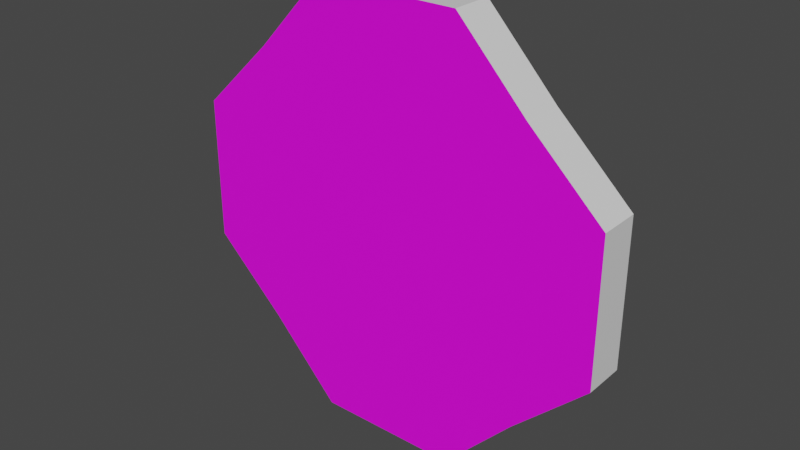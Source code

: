 # Source: part2.blend  (saved by Blender 3.6.13; exported with 4.5.12 LTS)
import bpy
from mathutils import Matrix  # noqa: F401  (used for matrix-valued properties, if any)

bpy.ops.wm.read_factory_settings(use_empty=True)
scene = bpy.context.scene
scene.name = 'Scene'

# ---- collections
col_collection = bpy.data.collections.new('Collection'); scene.collection.children.link(col_collection)

# ---- images (referenced by path relative to the original .blend; pixels are not part of the script)
import os
ASSET_DIR = os.environ.get("B2B_ASSET_DIR", "")  # directory of the original .blend (textures are referenced by path, not embedded)
HERE = os.path.dirname(os.path.abspath(__file__))  # packed textures are extracted next to this script under _unpacked/

def load_image(name, relpath, width, height, colorspace="sRGB"):
    """Load a texture the original file referenced (path relative to the .blend, or extracted next to this script)."""
    p = next((c for c in (os.path.join(HERE, relpath), os.path.join(ASSET_DIR, relpath)) if relpath and os.path.exists(c)), "")
    if p:
        img = bpy.data.images.load(p, check_existing=True)
        img.name = name
    else:  # same state as the original file: an image datablock whose file is absent (Cycles renders it pink)
        img = bpy.data.images.new(name, width, height)
        img.source = "FILE"
        img.filepath = "//" + (relpath or name)
    img.colorspace_settings.name = colorspace
    return img
img_stop_png = load_image('stop.png', 'stop.png', 1024, 1024, 'sRGB')

# ---- materials (node trees are filled in below, after node groups)
mat_material = bpy.data.materials.new('Material')
mat_material.alpha_threshold = 0.0
mat_material.use_transparent_shadow = False
mat_material.roughness = 0.5
mat_material.line_color = (0.0, 0.0, 0.0, 1.0)
mat_front = bpy.data.materials.new('front')
mat_front.use_transparent_shadow = False

# ---- material node trees
mat_material.use_nodes = True; mat_material.node_tree.nodes.clear()
_N = mat_material.node_tree.nodes; _L = mat_material.node_tree.links
n0 = _N.new('ShaderNodeOutputMaterial'); n0.name = 'Material Output'; n0.location = (300, 300)
n1 = _N.new('ShaderNodeBsdfPrincipled'); n1.name = 'Principled BSDF'; n1.location = (10, 300)
n1.distribution = 'GGX'
n1.subsurface_method = 'RANDOM_WALK_SKIN'
n1.inputs[3].default_value = 1.45
n1.inputs[27].default_value = (0.0, 0.0, 0.0, 1.0)
n1.inputs[28].default_value = 1.0
_L.new(n1.outputs[0], n0.inputs[0])
n0.is_active_output = True
mat_front.use_nodes = True; mat_front.node_tree.nodes.clear()
_N = mat_front.node_tree.nodes; _L = mat_front.node_tree.links
n0 = _N.new('ShaderNodeBsdfPrincipled'); n0.name = 'Principled BSDF'; n0.location = (10, 300)
n0.distribution = 'GGX'
n0.subsurface_method = 'RANDOM_WALK_SKIN'
n0.inputs[3].default_value = 1.45
n0.inputs[27].default_value = (0.0, 0.0, 0.0, 1.0)
n0.inputs[28].default_value = 1.0
n1 = _N.new('ShaderNodeOutputMaterial'); n1.name = 'Material Output'; n1.location = (300, 300)
n2 = _N.new('ShaderNodeTexImage'); n2.name = 'Image Texture'; n2.location = (-418, 183)
n2.image = img_stop_png
_L.new(n0.outputs[0], n1.inputs[0])
_L.new(n2.outputs[0], n0.inputs[0])
n1.is_active_output = True

# ---- world
world_world = bpy.data.worlds.new('World'); scene.world = world_world
world_world.use_nodes = True; world_world.node_tree.nodes.clear()
_N = world_world.node_tree.nodes; _L = world_world.node_tree.links
n0 = _N.new('ShaderNodeOutputWorld'); n0.name = 'World Output'; n0.location = (300, 300)
n1 = _N.new('ShaderNodeBackground'); n1.name = 'Background'; n1.location = (10, 300)
n1.inputs[0].default_value = (0.05088, 0.05088, 0.05088, 1.0)
_L.new(n1.outputs[0], n0.inputs[0])
n0.is_active_output = True
world_world.color = (0.05088, 0.05088, 0.05088)
world_world.use_sun_shadow = False
world_world.sun_shadow_jitter_overblur = 0.0

# ---- meshes
me_cube = bpy.data.meshes.new('Cube')
me_cube.from_pydata([(0.6573, 1.0, 0.6573), (0.6573, 1.0, -0.6573), (0.6573, -1.0, 0.6573), (0.6573, -1.0, -0.6573), (-0.6573, 1.0, 0.6573), (-0.6573, 1.0, -0.6573), (-0.6573, -1.0, 0.6573), (-0.6573, -1.0, -0.6573), (0.3333, 1.0, -1.0), (-0.3333, 1.0, -1.0), (0.3333, -1.0, 1.0), (-0.3333, -1.0, 1.0), (-0.3333, -1.0, -1.0), (0.3333, -1.0, -1.0), (-0.3333, 1.0, 1.0), (0.3333, 1.0, 1.0), (1.0, 1.0, 0.3333), (1.0, 1.0, -0.3333), (-1.0, -1.0, -0.3333), (-1.0, -1.0, 0.3333), (1.0, -1.0, 0.3333), (1.0, -1.0, -0.3333), (-1.0, 1.0, 0.3333), (-1.0, 1.0, -0.3333), (-0.3333, 1.0, 0.3333), (-0.3333, 1.0, -0.3333), (0.3333, 1.0, 0.3333), (0.3333, 1.0, -0.3333), (0.3333, -1.0, 0.3333), (0.3333, -1.0, -0.3333), (-0.3333, -1.0, 0.3333), (-0.3333, -1.0, -0.3333)], [], [(14, 4, 6, 11), (30, 11, 6, 19), (19, 6, 4, 22), (8, 1, 3, 13), (16, 0, 2, 20), (26, 15, 0, 16), (22, 4, 14, 24), (24, 14, 15, 26), (5, 9, 12, 7), (9, 8, 13, 12), (20, 2, 10, 28), (28, 10, 11, 30), (0, 15, 10, 2), (15, 14, 11, 10), (13, 29, 31, 12), (29, 28, 30, 31), (3, 21, 29, 13), (21, 20, 28, 29), (9, 25, 27, 8), (25, 24, 26, 27), (5, 23, 25, 9), (23, 22, 24, 25), (8, 27, 17, 1), (27, 26, 16, 17), (1, 17, 21, 3), (17, 16, 20, 21), (7, 18, 23, 5), (18, 19, 22, 23), (12, 31, 18, 7), (31, 30, 19, 18)])
me_cube.polygons.foreach_set('material_index', [0, 1, 0, 0, 0, 0, 0, 0, 0, 0, 1, 1, 0, 0, 1, 1, 1, 1, 0, 0, 0, 0, 0, 0, 0, 0, 0, 0, 1, 1])
_uv = me_cube.uv_layers.new(name='UVMap')
_uv.uv.foreach_set('vector', [0.7917, 0.5, 0.875, 0.5, 0.875, 0.75, 0.7917, 0.75, 0.3177, 0.7017, 0.2985, 0.998, 0.152, 0.85, 0.003961, 0.7024, 0.5417, 0.0, 0.625, 0.0, 0.625, 0.25, 0.5417, 0.25, 0.2917, 0.5, 0.375, 0.5, 0.375, 0.75, 0.2917, 0.75, 0.5417, 0.5, 0.625, 0.5, 0.625, 0.75, 0.5417, 0.75, 0.5417, 0.4167, 0.625, 0.4167, 0.625, 0.5, 0.5417, 0.5, 0.5417, 0.25, 0.625, 0.25, 0.625, 0.3333, 0.5417, 0.3333, 0.5417, 0.3333, 0.625, 0.3333, 0.625, 0.4167, 0.5417, 0.4167, 0.125, 0.5, 0.2083, 0.5, 0.2083, 0.75, 0.125, 0.75, 0.2083, 0.5, 0.2917, 0.5, 0.2917, 0.75, 0.2083, 0.75, 0.996, 0.7024, 0.848, 0.85, 0.7015, 0.998, 0.6823, 0.7017, 0.6823, 0.7017, 0.7015, 0.998, 0.2985, 0.998, 0.3177, 0.7017, 0.625, 0.5, 0.7083, 0.5, 0.7083, 0.75, 0.625, 0.75, 0.7083, 0.5, 0.7917, 0.5, 0.7917, 0.75, 0.7083, 0.75, 0.7015, 0.005922, 0.6823, 0.3022, 0.3177, 0.3022, 0.2985, 0.005922, 0.6823, 0.3022, 0.6823, 0.7017, 0.3177, 0.7017, 0.3177, 0.3022, 0.848, 0.1539, 0.996, 0.3015, 0.6823, 0.3022, 0.7015, 0.005922, 0.996, 0.3015, 0.996, 0.7024, 0.6823, 0.7017, 0.6823, 0.3022, 0.375, 0.3333, 0.4583, 0.3333, 0.4583, 0.4167, 0.375, 0.4167, 0.4583, 0.3333, 0.5417, 0.3333, 0.5417, 0.4167, 0.4583, 0.4167, 0.375, 0.25, 0.4583, 0.25, 0.4583, 0.3333, 0.375, 0.3333, 0.4583, 0.25, 0.5417, 0.25, 0.5417, 0.3333, 0.4583, 0.3333, 0.375, 0.4167, 0.4583, 0.4167, 0.4583, 0.5, 0.375, 0.5, 0.4583, 0.4167, 0.5417, 0.4167, 0.5417, 0.5, 0.4583, 0.5, 0.375, 0.5, 0.4583, 0.5, 0.4583, 0.75, 0.375, 0.75, 0.4583, 0.5, 0.5417, 0.5, 0.5417, 0.75, 0.4583, 0.75, 0.375, 0.0, 0.4583, 0.0, 0.4583, 0.25, 0.375, 0.25, 0.4583, 0.0, 0.5417, 0.0, 0.5417, 0.25, 0.4583, 0.25, 0.2985, 0.005922, 0.3177, 0.3022, 0.003961, 0.3015, 0.152, 0.1539, 0.3177, 0.3022, 0.3177, 0.7017, 0.003961, 0.7024, 0.003961, 0.3015])
me_cube.materials.append(mat_material)
me_cube.materials.append(mat_front)
me_cube.use_mirror_vertex_groups = False
me_cube.update()

# ---- objects
ob_cube = bpy.data.objects.new('Cube', me_cube)

# ---- transforms, parenting, visibility, modifiers, constraints
ob_cube.location = (0.0, 0.0, 0.0)
ob_cube.scale = (1.0, 0.09624, 1.0)
ob_cube.lock_rotations_4d = False
ob_cube.empty_display_type = 'ARROWS'
ob_cube.lineart.crease_threshold = 0.0

# ---- collection membership
col_collection.objects.link(ob_cube)

# ---- scene / render settings (as saved in the file)
scene.frame_start = 1; scene.frame_end = 250; scene.frame_set(217)
scene.render.engine = 'BLENDER_EEVEE_NEXT'
scene.cycles.sampling_pattern = 'TABULATED_SOBOL'
scene.view_settings.view_transform = 'Filmic'
bpy.context.view_layer.update()

# ---- added for rendering (the .blend has no active camera and no usable light): camera, sun
cam_auto = bpy.data.cameras.new('AutoCamera')
cam_auto.lens = 50.0
cam_auto.sensor_width = 36.0
cam_auto.clip_end = 1000.0
ob_auto_camera = bpy.data.objects.new('AutoCamera', cam_auto)
scene.collection.objects.link(ob_auto_camera)
ob_auto_camera.location = (2.62298, -3.14758, 2.09839)
ob_auto_camera.rotation_euler = (1.09748, -7.21219e-08, 0.694738)
scene.camera = ob_auto_camera
light_auto_sun = bpy.data.lights.new('AutoSun', 'SUN')
light_auto_sun.energy = 3.0
light_auto_sun.angle = 0.0523599
ob_auto_sun = bpy.data.objects.new('AutoSun', light_auto_sun)
scene.collection.objects.link(ob_auto_sun)
ob_auto_sun.rotation_euler = (0.872665, 0.174533, 0.523599)
bpy.context.view_layer.update()
